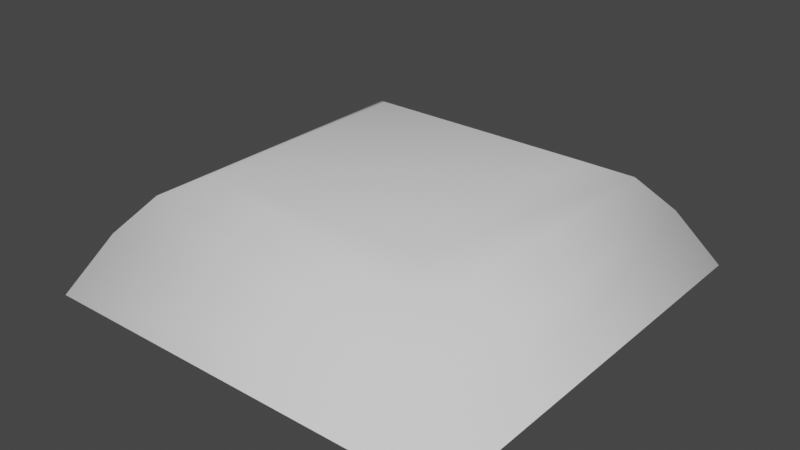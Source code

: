 # Source: tr_tile_collision_002.blend  (saved by Blender 3.0.42; exported with 4.5.12 LTS)
import bpy
from mathutils import Matrix  # noqa: F401  (used for matrix-valued properties, if any)

bpy.ops.wm.read_factory_settings(use_empty=True)
scene = bpy.context.scene
scene.name = 'Scene'

# ---- collections
col_collection = bpy.data.collections.new('Collection'); scene.collection.children.link(col_collection)

# ---- world
world_world = bpy.data.worlds.new('World'); scene.world = world_world
world_world.use_nodes = True; world_world.node_tree.nodes.clear()
_N = world_world.node_tree.nodes; _L = world_world.node_tree.links
n0 = _N.new('ShaderNodeOutputWorld'); n0.name = 'World Output'; n0.location = (300, 300)
n1 = _N.new('ShaderNodeBackground'); n1.name = 'Background'; n1.location = (10, 300)
n1.inputs[0].default_value = (0.05088, 0.05088, 0.05088, 1.0)
_L.new(n1.outputs[0], n0.inputs[0])
n0.is_active_output = True
world_world.color = (0.05088, 0.05088, 0.05088)
world_world.use_sun_shadow = False
world_world.sun_shadow_jitter_overblur = 0.0

# ---- meshes
me_plane = bpy.data.meshes.new('Plane')
me_plane.from_pydata([(-0.7352, -0.7352, 0.0), (0.7352, -0.7352, 0.0), (-0.7352, 0.7352, 0.0), (0.7352, 0.7352, 0.0), (-1.159, -1.159, -0.3464), (1.159, -1.159, -0.3464), (-1.159, 1.159, -0.3464), (1.159, 1.159, -0.3464), (-0.9686, 0.9686, -0.1182), (0.9686, 0.9686, -0.1182), (0.9686, -0.9686, -0.1182), (-0.9686, -0.9686, -0.1182), (-1.381, -1.381, -0.7328), (1.381, -1.381, -0.7328), (-1.381, 1.381, -0.7328), (1.381, 1.381, -0.7328)], [], [(0, 1, 3, 2), (9, 7, 6, 8), (11, 4, 5, 10), (10, 5, 7, 9), (8, 6, 4, 11), (2, 8, 11, 0), (1, 10, 9, 3), (0, 11, 10, 1), (3, 9, 8, 2), (6, 7, 15, 14), (5, 4, 12, 13), (7, 5, 13, 15), (4, 6, 14, 12)])
me_plane.polygons.foreach_set('use_smooth', [True] * 13)
_uv = me_plane.uv_layers.new(name='UVMap')
_uv.uv.foreach_set('vector', [0.7521, 0.7516, 0.2484, 0.7517, 0.2485, 0.2484, 0.7519, 0.2484, 0.2489, 0.1247, 0.2493, 0.0009444, 0.7508, 0.0009106, 0.7514, 0.1247, 0.7518, 0.8756, 0.7515, 0.9996, 0.2483, 0.9997, 0.2483, 0.8757, 0.1244, 0.7521, 0.0004857, 0.7525, 0.0006443, 0.2482, 0.1246, 0.2483, 0.8757, 0.2483, 0.9994, 0.2482, 0.9994, 0.7522, 0.8758, 0.7519, 0.7519, 0.2484, 0.8757, 0.2483, 0.8758, 0.7519, 0.7521, 0.7516, 0.2484, 0.7517, 0.1244, 0.7521, 0.1246, 0.2483, 0.2485, 0.2484, 0.7521, 0.7516, 0.7518, 0.8756, 0.2483, 0.8757, 0.2484, 0.7517, 0.2485, 0.2484, 0.2489, 0.1247, 0.7514, 0.1247, 0.7519, 0.2484, 0.7508, 0.0009106, 0.2493, 0.0009444, 0.2493, 0.0009444, 0.7508, 0.0009106, 0.2483, 0.9997, 0.7515, 0.9996, 0.7515, 0.9996, 0.2483, 0.9997, 0.0006443, 0.2482, 0.0004857, 0.7525, 0.0004857, 0.7525, 0.0006443, 0.2482, 0.9994, 0.7522, 0.9994, 0.2482, 0.9994, 0.2482, 0.9994, 0.7522])
me_plane.materials.append(None)
me_plane.use_remesh_fix_poles = True
me_plane.use_remesh_preserve_attributes = False
me_plane.update()

# ---- objects
ob_tr_tile = bpy.data.objects.new('tr_tile', me_plane)

# ---- transforms, parenting, visibility, modifiers, constraints
ob_tr_tile.location = (0.0, 0.0, 0.0)

# ---- collection membership
col_collection.objects.link(ob_tr_tile)

# ---- scene / render settings (as saved in the file)
scene.frame_start = 1; scene.frame_end = 250; scene.frame_set(1)
scene.render.engine = 'BLENDER_EEVEE_NEXT'
scene.cycles.sampling_pattern = 'TABULATED_SOBOL'
scene.cycles.use_light_tree = False
scene.view_settings.view_transform = 'Filmic'
bpy.context.view_layer.update()

# ---- added for rendering (the .blend has no active camera and no usable light): camera, sun
cam_auto = bpy.data.cameras.new('AutoCamera')
cam_auto.lens = 50.0
cam_auto.sensor_width = 36.0
cam_auto.clip_end = 1000.0
ob_auto_camera = bpy.data.objects.new('AutoCamera', cam_auto)
scene.collection.objects.link(ob_auto_camera)
ob_auto_camera.location = (3.6781, -4.41372, 2.57607)
ob_auto_camera.rotation_euler = (1.09748, -7.21219e-08, 0.694738)
scene.camera = ob_auto_camera
light_auto_sun = bpy.data.lights.new('AutoSun', 'SUN')
light_auto_sun.energy = 3.0
light_auto_sun.angle = 0.0523599
ob_auto_sun = bpy.data.objects.new('AutoSun', light_auto_sun)
scene.collection.objects.link(ob_auto_sun)
ob_auto_sun.rotation_euler = (0.872665, 0.174533, 0.523599)
bpy.context.view_layer.update()
